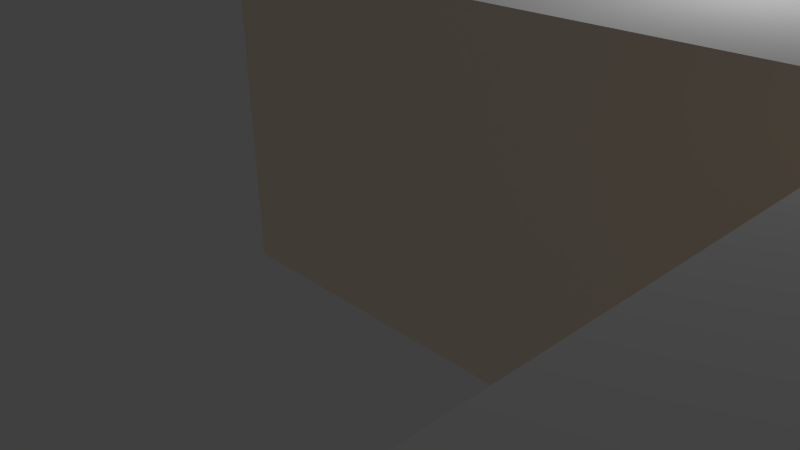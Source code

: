 # Source: OfficeInterior.blend  (saved by Blender 2.76.0; exported with 4.5.12 LTS)
import bpy
from mathutils import Matrix  # noqa: F401  (used for matrix-valued properties, if any)

bpy.ops.wm.read_factory_settings(use_empty=True)
scene = bpy.context.scene
scene.name = 'Scene'

# ---- collections
col_collection_1 = bpy.data.collections.new('Collection 1'); scene.collection.children.link(col_collection_1)

# ---- materials (node trees are filled in below, after node groups)
mat_material_004 = bpy.data.materials.new('Material.004')
mat_material_004.alpha_threshold = 0.0
mat_material_004.use_transparent_shadow = False
mat_material_004.roughness = 0.5
mat_material_004.specular_intensity = 0.0
mat_material_001 = bpy.data.materials.new('Material.001')
mat_material_001.alpha_threshold = 0.0
mat_material_001.use_transparent_shadow = False
mat_material_001.diffuse_color = (0.3264, 0.3264, 0.3264, 1.0)
mat_material_001.roughness = 0.5
mat_material_002 = bpy.data.materials.new('Material.002')
mat_material_002.alpha_threshold = 0.0
mat_material_002.use_transparent_shadow = False
mat_material_002.diffuse_color = (1.0, 0.8621, 0.7027, 1.0)
mat_material_002.roughness = 0.5
mat_material_000 = bpy.data.materials.new('Material.000')
mat_material_000.alpha_threshold = 0.0
mat_material_000.use_transparent_shadow = False
mat_material_000.diffuse_color = (0.02542, 0.02699, 0.04696, 1.0)
mat_material_000.roughness = 0.5
mat_material_000.specular_intensity = 0.0

# ---- material node trees

# ---- world
world_world = bpy.data.worlds.new('World'); scene.world = world_world
world_world.color = (0.05088, 0.05088, 0.05088)
world_world.use_sun_shadow = False
world_world.sun_shadow_jitter_overblur = 0.0
world_world.cycles.sampling_method = 'MANUAL'
world_world.cycles.sample_map_resolution = 256

# ---- cameras
cam_camera = bpy.data.cameras.new('Camera')
cam_camera.clip_end = 100.0
cam_camera.lens = 35.0
cam_camera.sensor_width = 32.0
cam_camera.sensor_height = 18.0
cam_camera.ortho_scale = 7.314
cam_camera.dof.focus_distance = 0.0
cam_camera.dof.aperture_fstop = 128.0

# ---- lights
light_lamp = bpy.data.lights.new('Lamp', 'POINT')
light_lamp.transmission_factor = 0.0
light_lamp.cutoff_distance = 30.0
light_lamp.energy = 100.0
light_lamp.shadow_buffer_clip_start = 1.001
light_lamp.shadow_soft_size = 0.1
light_lamp.shadow_maximum_resolution = 0.006
light_lamp.use_absolute_resolution = True
light_lamp.cycles.use_multiple_importance_sampling = False

# ---- meshes
me_plane_005 = bpy.data.meshes.new('Plane.005')
me_plane_005.from_pydata([(0.1176, -1.0, 3.759), (2.928, -1.0, 3.759), (0.1176, -5.676, 3.759), (2.928, -5.676, 3.759), (2.928, 1.0, 3.759), (-2.0, -1.0, 3.759), (-7.0, -1.0, 3.759), (-7.0, 1.0, 3.759), (0.1176, 1.0, 3.759), (-2.0, 1.0, 3.759)], [], [(1, 0, 2, 3), (0, 1, 4, 8), (5, 9, 7, 6), (0, 8, 9, 5)])
me_plane_005.materials.append(mat_material_004)
me_plane_005.use_remesh_preserve_volume = False
me_plane_005.use_remesh_preserve_attributes = False
me_plane_005.use_mirror_vertex_groups = False
me_plane_005.update()
me_plane_004 = bpy.data.meshes.new('Plane.004')
me_plane_004.from_pydata([(0.1176, -5.676, 0.7112), (2.928, -5.676, 0.7112), (0.1176, -5.676, 3.759), (2.928, -5.676, 3.759)], [], [(0, 1, 3, 2)])
me_plane_004.materials.append(mat_material_001)
me_plane_004.use_remesh_preserve_volume = False
me_plane_004.use_remesh_preserve_attributes = False
me_plane_004.use_mirror_vertex_groups = False
me_plane_004.update()
me_plane_001 = bpy.data.meshes.new('Plane.001')
me_plane_001.from_pydata([(-1.0, -1.0, 0.1778), (-1.0, 1.0, 0.1778), (-0.7206, -1.0, 0.1778), (-0.7206, 1.0, 0.1778), (-0.7206, -1.0, 0.3556), (-0.4412, -1.0, 0.3556), (-0.4412, 1.0, 0.3556), (-0.4412, -1.0, 0.5334), (-0.1618, -1.0, 0.5334), (-0.1618, 1.0, 0.5334), (-0.1618, 1.0, 0.7112), (0.1176, -1.0, 0.7112), (0.1176, -5.676, 0.7112), (2.928, -5.676, 0.7112), (0.1176, -1.0, 3.759), (2.928, -1.0, 3.759), (0.1176, -5.676, 3.759), (2.928, -5.676, 3.759), (2.928, 1.0, 3.759), (-2.0, -1.0, 3.759), (-7.0, -1.0, 3.759), (-7.0, 1.0, 3.759), (-2.0, -1.0, 0.0), (-2.0, 1.0, 0.0), (-7.0, -1.0, 0.0), (-7.0, 1.0, 0.0), (-0.1618, -1.0, 0.7112), (-0.7206, 1.0, 0.3556), (-0.4412, 1.0, 0.5334), (0.1176, 1.0, 3.759), (-2.0, 1.0, 3.759), (2.928, -1.0, 0.7112), (2.928, 1.0, 0.7112), (0.1176, 1.0, 0.7112), (-1.0, -1.0, 0.0), (-1.0, 1.0, 0.0), (-2.0, -1.0, 1.88), (-2.0, 1.0, 1.88)], [], [(11, 12, 16, 14), (19, 20, 24, 22, 36), (20, 21, 25, 24), (21, 30, 37, 23, 25), (29, 18, 32, 33), (18, 15, 31, 32), (13, 31, 15, 17), (11, 36, 26), (8, 26, 36), (8, 36, 7), (7, 36, 5), (5, 36, 4), (4, 36, 2), (2, 36, 0), (36, 34, 0), (34, 36, 22), (14, 36, 11), (36, 14, 19), (10, 37, 33), (9, 37, 10), (28, 37, 9), (28, 6, 37), (27, 37, 6), (27, 3, 37), (1, 37, 3), (35, 37, 1), (37, 35, 23), (29, 33, 37), (30, 29, 37)])
me_plane_001.materials.append(mat_material_002)
me_plane_001.use_remesh_preserve_volume = False
me_plane_001.use_remesh_preserve_attributes = False
me_plane_001.use_mirror_vertex_groups = False
me_plane_001.update()
me_plane_002 = bpy.data.meshes.new('Plane.002')
me_plane_002.from_pydata([(0.1176, -5.676, 0.7112), (2.928, -5.676, 0.7112), (-1.0, -1.0, 0.0), (-1.0, 1.0, 0.0), (-7.0, -1.0, 0.0), (-7.0, 1.0, 0.0), (-1.0, -1.0, 0.1778), (-1.0, 1.0, 0.1778), (-0.7206, -1.0, 0.1778), (-0.7206, 1.0, 0.1778), (-0.7206, -1.0, 0.3556), (-0.7206, 1.0, 0.3556), (-0.4412, -1.0, 0.3556), (-0.4412, 1.0, 0.3556), (-0.4412, -1.0, 0.5334), (-0.4412, 1.0, 0.5334), (-0.1618, -1.0, 0.5334), (-0.1618, 1.0, 0.5334), (-0.1618, -1.0, 0.7112), (-0.1618, 1.0, 0.7112), (0.1176, -1.0, 0.7112), (0.1176, 1.0, 0.7112), (2.928, -1.0, 0.7112), (2.928, 1.0, 0.7112), (-1.279, -1.0, 0.0), (-1.279, 1.0, 0.0)], [], [(2, 3, 25, 24), (3, 2, 6, 7), (7, 6, 8, 9), (9, 8, 10, 11), (11, 10, 12, 13), (13, 12, 14, 15), (15, 14, 16, 17), (17, 16, 18, 19), (19, 18, 20, 21), (21, 20, 22, 23), (1, 22, 20, 0), (4, 24, 25, 5)])
me_plane_002.materials.append(mat_material_000)
me_plane_002.use_remesh_preserve_volume = False
me_plane_002.use_remesh_preserve_attributes = False
me_plane_002.use_mirror_vertex_groups = False
me_plane_002.update()

# ---- objects
ob_officehall1ceiling = bpy.data.objects.new('OfficeHall1Ceiling', me_plane_005)
ob_plane_002 = bpy.data.objects.new('Plane.002', me_plane_004)
ob_officehall1walls = bpy.data.objects.new('OfficeHall1Walls', me_plane_001)
ob_lamp = bpy.data.objects.new('Lamp', light_lamp)
ob_camera = bpy.data.objects.new('Camera', cam_camera)
ob_officehall1floor = bpy.data.objects.new('OfficeHall1Floor', me_plane_002)

# ---- transforms, parenting, visibility, modifiers, constraints
ob_officehall1ceiling.location = (6.0, 0.0, 0.0)
ob_officehall1ceiling.lineart.crease_threshold = 0.0
ob_plane_002.location = (6.0, 0.0, 0.0)
ob_plane_002.lineart.crease_threshold = 0.0
ob_officehall1walls.location = (6.0, 0.0, 0.0)
ob_officehall1walls.lineart.crease_threshold = 0.0
ob_lamp.location = (4.076, 1.005, 5.904)
ob_lamp.rotation_euler = (0.6503, 0.05522, 1.866)
ob_lamp.lock_rotations_4d = False
ob_lamp.empty_display_type = 'ARROWS'
ob_lamp.color = (0.0, 0.0, 0.0, 0.0)
ob_lamp.lineart.crease_threshold = 0.0
ob_camera.location = (7.481, -6.508, 5.344)
ob_camera.rotation_euler = (1.109, 0.01082, 0.8149)
ob_camera.lock_rotations_4d = False
ob_camera.empty_display_type = 'ARROWS'
ob_camera.color = (0.0, 0.0, 0.0, 0.0)
ob_camera.display_type = 'WIRE'
ob_camera.lineart.crease_threshold = 0.0
ob_officehall1floor.location = (6.0, 0.0, 0.0)
ob_officehall1floor.lineart.crease_threshold = 0.0

# ---- collection membership
col_collection_1.objects.link(ob_officehall1ceiling)
col_collection_1.objects.link(ob_plane_002)
col_collection_1.objects.link(ob_officehall1walls)
col_collection_1.objects.link(ob_lamp)
col_collection_1.objects.link(ob_camera)
col_collection_1.objects.link(ob_officehall1floor)

# ---- scene / render settings (as saved in the file)
scene.camera = ob_camera
scene.frame_start = 1; scene.frame_end = 250; scene.frame_set(1)
scene.render.engine = 'BLENDER_EEVEE_NEXT'
scene.render.resolution_percentage = 50
scene.render.dither_intensity = 0.0
scene.cycles.use_denoising = False
scene.cycles.samples = 10
scene.cycles.sampling_pattern = 'TABULATED_SOBOL'
scene.cycles.light_sampling_threshold = 0.0
scene.cycles.use_adaptive_sampling = False
scene.cycles.use_light_tree = False
scene.cycles.blur_glossy = 0.0
scene.cycles.pixel_filter_type = 'GAUSSIAN'
scene.cycles.sample_clamp_indirect = 0.0
scene.view_settings.view_transform = 'Standard'
bpy.context.view_layer.update()
